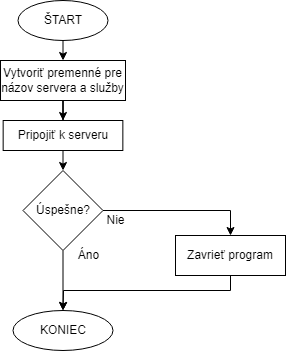

The diagram above was exported from draw.io. Its source (the exported page's mxGraphModel, read from the mxfile embedded in the PNG):
<mxGraphModel dx="1422" dy="754" grid="1" gridSize="10" guides="1" tooltips="1" connect="1" arrows="1" fold="1" page="1" pageScale="1" pageWidth="827" pageHeight="1169" math="0" shadow="0">
  <root>
    <mxCell id="0" />
    <mxCell id="1" parent="0" />
    <mxCell id="tddx30WZNGqtdUzcZL9P-32" style="edgeStyle=orthogonalEdgeStyle;rounded=0;orthogonalLoop=1;jettySize=auto;html=1;exitX=0.5;exitY=1;exitDx=0;exitDy=0;entryX=0.5;entryY=0;entryDx=0;entryDy=0;" parent="1" source="tddx30WZNGqtdUzcZL9P-1" target="tddx30WZNGqtdUzcZL9P-31" edge="1">
      <mxGeometry relative="1" as="geometry" />
    </mxCell>
    <mxCell id="tddx30WZNGqtdUzcZL9P-1" value="ŠTART" style="ellipse;whiteSpace=wrap;html=1;" parent="1" vertex="1">
      <mxGeometry x="362.51" y="40" width="90" height="40" as="geometry" />
    </mxCell>
    <mxCell id="tddx30WZNGqtdUzcZL9P-2" value="KONIEC" style="ellipse;whiteSpace=wrap;html=1;" parent="1" vertex="1">
      <mxGeometry x="357.5" y="350" width="100" height="40" as="geometry" />
    </mxCell>
    <mxCell id="rHY19q_051vyewuaYhAu-3" style="edgeStyle=orthogonalEdgeStyle;rounded=0;orthogonalLoop=1;jettySize=auto;html=1;exitX=0.5;exitY=1;exitDx=0;exitDy=0;entryX=0.5;entryY=0;entryDx=0;entryDy=0;" parent="1" source="tddx30WZNGqtdUzcZL9P-3" target="rHY19q_051vyewuaYhAu-2" edge="1">
      <mxGeometry relative="1" as="geometry" />
    </mxCell>
    <mxCell id="tddx30WZNGqtdUzcZL9P-3" value="Pripojiť k serveru" style="rounded=0;whiteSpace=wrap;html=1;" parent="1" vertex="1">
      <mxGeometry x="347.66" y="160" width="119.69" height="30" as="geometry" />
    </mxCell>
    <mxCell id="rHY19q_051vyewuaYhAu-1" style="edgeStyle=orthogonalEdgeStyle;rounded=0;orthogonalLoop=1;jettySize=auto;html=1;entryX=0.5;entryY=0;entryDx=0;entryDy=0;" parent="1" source="tddx30WZNGqtdUzcZL9P-31" target="tddx30WZNGqtdUzcZL9P-3" edge="1">
      <mxGeometry relative="1" as="geometry" />
    </mxCell>
    <mxCell id="tddx30WZNGqtdUzcZL9P-31" value="Vytvoriť premenné pre názov servera a služby" style="rounded=0;whiteSpace=wrap;html=1;" parent="1" vertex="1">
      <mxGeometry x="345.01" y="100" width="124.99" height="40" as="geometry" />
    </mxCell>
    <mxCell id="rHY19q_051vyewuaYhAu-5" style="edgeStyle=orthogonalEdgeStyle;rounded=0;orthogonalLoop=1;jettySize=auto;html=1;entryX=0.5;entryY=0;entryDx=0;entryDy=0;" parent="1" source="rHY19q_051vyewuaYhAu-2" target="rHY19q_051vyewuaYhAu-4" edge="1">
      <mxGeometry relative="1" as="geometry" />
    </mxCell>
    <mxCell id="rHY19q_051vyewuaYhAu-6" style="edgeStyle=orthogonalEdgeStyle;rounded=0;orthogonalLoop=1;jettySize=auto;html=1;entryX=0.5;entryY=0;entryDx=0;entryDy=0;" parent="1" source="rHY19q_051vyewuaYhAu-2" target="tddx30WZNGqtdUzcZL9P-2" edge="1">
      <mxGeometry relative="1" as="geometry" />
    </mxCell>
    <mxCell id="rHY19q_051vyewuaYhAu-2" value="Úspešne?" style="rhombus;whiteSpace=wrap;html=1;" parent="1" vertex="1">
      <mxGeometry x="367.51" y="210" width="80" height="80" as="geometry" />
    </mxCell>
    <mxCell id="rHY19q_051vyewuaYhAu-9" style="edgeStyle=orthogonalEdgeStyle;rounded=0;orthogonalLoop=1;jettySize=auto;html=1;" parent="1" source="rHY19q_051vyewuaYhAu-4" target="tddx30WZNGqtdUzcZL9P-2" edge="1">
      <mxGeometry relative="1" as="geometry">
        <Array as="points">
          <mxPoint x="575" y="330" />
          <mxPoint x="408" y="330" />
        </Array>
      </mxGeometry>
    </mxCell>
    <mxCell id="rHY19q_051vyewuaYhAu-4" value="Zavrieť program" style="rounded=0;whiteSpace=wrap;html=1;" parent="1" vertex="1">
      <mxGeometry x="520" y="275" width="110" height="40" as="geometry" />
    </mxCell>
    <mxCell id="rHY19q_051vyewuaYhAu-7" value="Nie" style="text;html=1;align=center;verticalAlign=middle;resizable=0;points=[];autosize=1;strokeColor=none;fillColor=none;" parent="1" vertex="1">
      <mxGeometry x="440" y="245" width="40" height="30" as="geometry" />
    </mxCell>
    <mxCell id="rHY19q_051vyewuaYhAu-8" value="Áno" style="text;html=1;align=center;verticalAlign=middle;resizable=0;points=[];autosize=1;strokeColor=none;fillColor=none;" parent="1" vertex="1">
      <mxGeometry x="412.51" y="280" width="40" height="30" as="geometry" />
    </mxCell>
  </root>
</mxGraphModel>